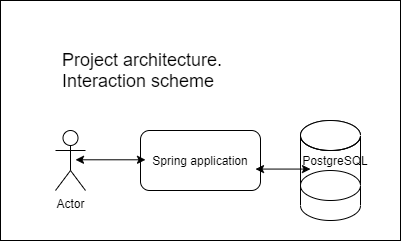

The diagram above was exported from draw.io. Its source (the exported page's mxGraphModel, read from the mxfile embedded in the PNG):
<mxGraphModel dx="1483" dy="881" grid="1" gridSize="10" guides="1" tooltips="1" connect="1" arrows="1" fold="1" page="1" pageScale="1" pageWidth="827" pageHeight="1169" math="0" shadow="0">
  <root>
    <mxCell id="0" />
    <mxCell id="1" parent="0" />
    <mxCell id="nr9ao5aOVThIEqWtjnOY-13" value="" style="rounded=0;whiteSpace=wrap;html=1;" vertex="1" parent="1">
      <mxGeometry x="200" y="60" width="400" height="240" as="geometry" />
    </mxCell>
    <mxCell id="nr9ao5aOVThIEqWtjnOY-1" value="&lt;font style=&quot;font-size: 18px&quot;&gt;Project architecture.&amp;nbsp;&lt;br&gt;Interaction scheme&lt;/font&gt;" style="text;html=1;strokeColor=none;fillColor=none;align=left;verticalAlign=middle;whiteSpace=wrap;rounded=0;" vertex="1" parent="1">
      <mxGeometry x="260" y="120" width="270" height="20" as="geometry" />
    </mxCell>
    <mxCell id="nr9ao5aOVThIEqWtjnOY-2" value="Actor" style="shape=umlActor;verticalLabelPosition=bottom;verticalAlign=top;html=1;outlineConnect=0;" vertex="1" parent="1">
      <mxGeometry x="255" y="190" width="30" height="60" as="geometry" />
    </mxCell>
    <mxCell id="nr9ao5aOVThIEqWtjnOY-3" value="Spring application" style="rounded=1;whiteSpace=wrap;html=1;" vertex="1" parent="1">
      <mxGeometry x="340" y="190" width="120" height="60" as="geometry" />
    </mxCell>
    <mxCell id="nr9ao5aOVThIEqWtjnOY-4" value="" style="shape=cylinder3;whiteSpace=wrap;html=1;boundedLbl=1;backgroundOutline=1;size=15;" vertex="1" parent="1">
      <mxGeometry x="500" y="180" width="60" height="80" as="geometry" />
    </mxCell>
    <mxCell id="nr9ao5aOVThIEqWtjnOY-5" value="" style="shape=cylinder3;whiteSpace=wrap;html=1;boundedLbl=1;backgroundOutline=1;size=15;" vertex="1" parent="1">
      <mxGeometry x="500" y="230" width="60" height="50" as="geometry" />
    </mxCell>
    <mxCell id="nr9ao5aOVThIEqWtjnOY-6" value="" style="shape=cylinder3;whiteSpace=wrap;html=1;boundedLbl=1;backgroundOutline=1;size=15;" vertex="1" parent="1">
      <mxGeometry x="500" y="180" width="60" height="30" as="geometry" />
    </mxCell>
    <mxCell id="nr9ao5aOVThIEqWtjnOY-8" value="PostgreSQL" style="text;html=1;strokeColor=none;fillColor=none;align=center;verticalAlign=middle;whiteSpace=wrap;rounded=0;" vertex="1" parent="1">
      <mxGeometry x="510" y="210" width="50" height="20" as="geometry" />
    </mxCell>
    <mxCell id="nr9ao5aOVThIEqWtjnOY-10" value="" style="endArrow=classic;startArrow=classic;html=1;" edge="1" parent="1">
      <mxGeometry width="50" height="50" relative="1" as="geometry">
        <mxPoint x="275" y="219.29" as="sourcePoint" />
        <mxPoint x="345" y="219.29" as="targetPoint" />
      </mxGeometry>
    </mxCell>
    <mxCell id="nr9ao5aOVThIEqWtjnOY-12" value="" style="endArrow=classic;startArrow=classic;html=1;" edge="1" parent="1">
      <mxGeometry width="50" height="50" relative="1" as="geometry">
        <mxPoint x="455" y="228.57" as="sourcePoint" />
        <mxPoint x="510" y="228.57" as="targetPoint" />
      </mxGeometry>
    </mxCell>
  </root>
</mxGraphModel>